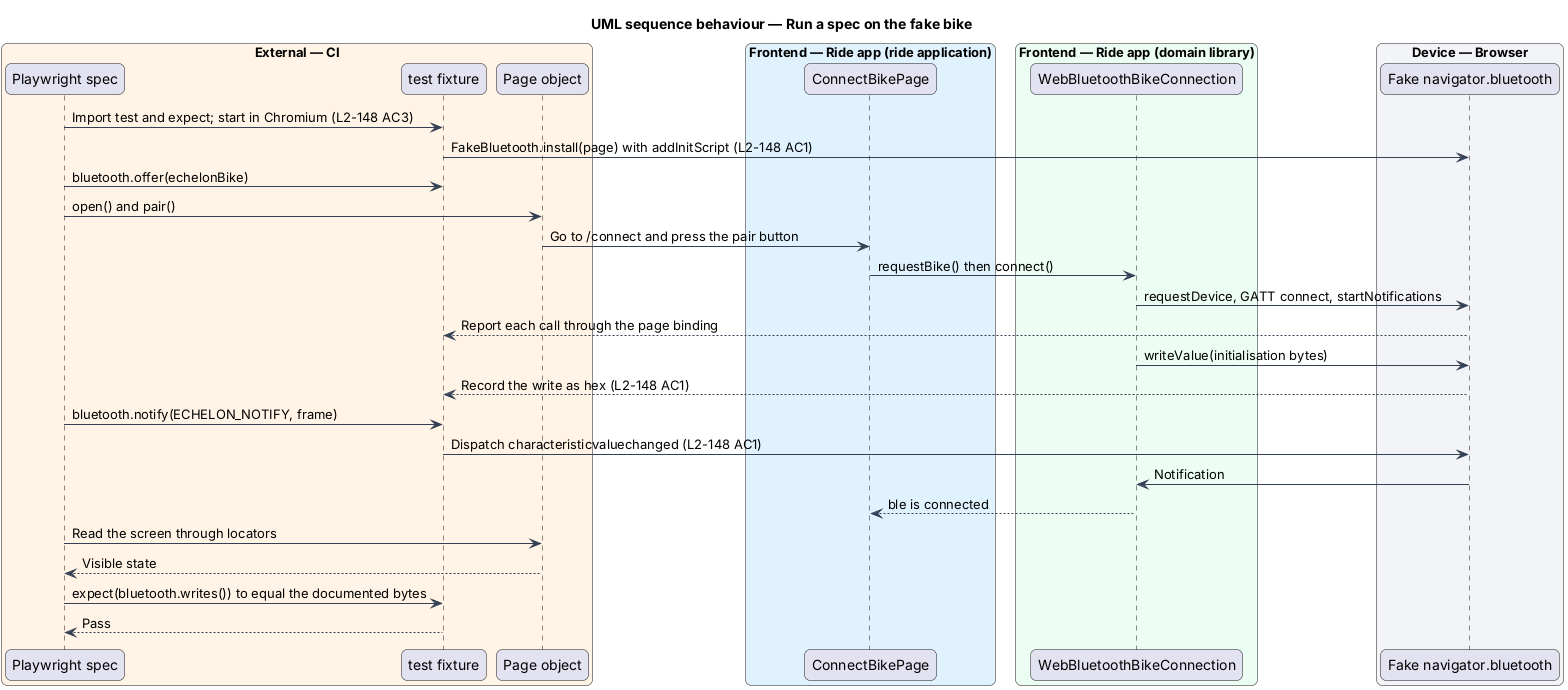

The diagram above was rendered by PlantUML. Its source (embedded in the PNG):
@startuml
title UML sequence behaviour — Run a spec on the fake bike
skinparam backgroundColor #FFFFFF
skinparam shadowing false
skinparam roundcorner 12
skinparam defaultFontName Arial
skinparam ArrowColor #344054
skinparam rectangle {
  BorderColor #344054
  FontColor #101828
}
skinparam package {
  BorderColor #667085
  FontColor #101828
  BackgroundColor #F9FAFB
}
box "External — CI" #FFF4E5
  participant "Playwright spec" as spec
  participant "test fixture" as test
  participant "Page object" as po
end box
box "Frontend — Ride app (ride application)" #E0F2FE
  participant "ConnectBikePage" as page
end box
box "Frontend — Ride app (domain library)" #ECFDF3
  participant "WebBluetoothBikeConnection" as conn
end box
box "Device — Browser" #F2F4F7
  participant "Fake navigator.bluetooth" as ble
end box
spec -> test : Import test and expect; start in Chromium (L2-148 AC3)
test -> ble : FakeBluetooth.install(page) with addInitScript (L2-148 AC1)
spec -> test : bluetooth.offer(echelonBike)
spec -> po : open() and pair()
po -> page : Go to /connect and press the pair button
page -> conn : requestBike() then connect()
conn -> ble : requestDevice, GATT connect, startNotifications
ble --> test : Report each call through the page binding
conn -> ble : writeValue(initialisation bytes)
ble --> test : Record the write as hex (L2-148 AC1)
spec -> test : bluetooth.notify(ECHELON_NOTIFY, frame)
test -> ble : Dispatch characteristicvaluechanged (L2-148 AC1)
ble -> conn : Notification
conn --> page : ble is connected
spec -> po : Read the screen through locators
po --> spec : Visible state
spec -> test : expect(bluetooth.writes()) to equal the documented bytes
test --> spec : Pass
@enduml